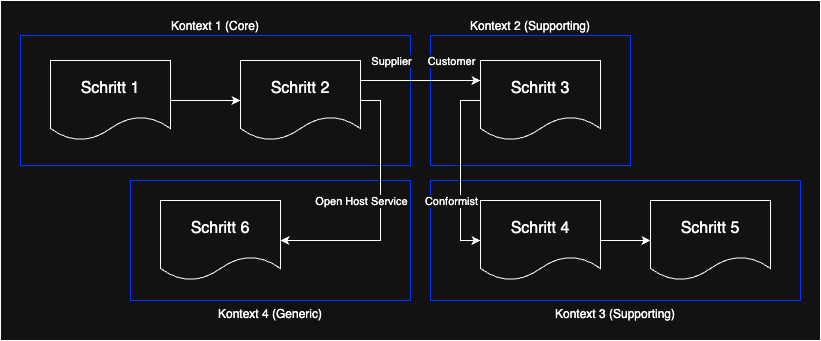

The diagram above was exported from draw.io. Its source (the exported page's mxGraphModel, read from the mxfile embedded in the PNG):
<mxGraphModel dx="1410" dy="774" grid="1" gridSize="10" guides="1" tooltips="1" connect="1" arrows="1" fold="1" page="1" pageScale="1" pageWidth="827" pageHeight="1169" math="0" shadow="0">
  <root>
    <mxCell id="0" />
    <mxCell id="1" parent="0" />
    <mxCell id="1rDfN-xpGvz_36lZ1kMs-1" value="" style="rounded=0;whiteSpace=wrap;html=1;" vertex="1" parent="1">
      <mxGeometry y="340" width="820" height="340" as="geometry" />
    </mxCell>
    <mxCell id="7fS5oWLQzM0IxhjuAHD0-30" value="Kontext 4 (Generic)" style="rounded=0;whiteSpace=wrap;html=1;labelPosition=center;verticalLabelPosition=bottom;align=center;verticalAlign=top;strokeColor=light-dark(#000000,#0433FF);" parent="1" vertex="1">
      <mxGeometry x="130" y="520" width="280" height="120" as="geometry" />
    </mxCell>
    <mxCell id="7fS5oWLQzM0IxhjuAHD0-29" value="Kontext 3 (Supporting)" style="rounded=0;whiteSpace=wrap;html=1;labelPosition=center;verticalLabelPosition=bottom;align=center;verticalAlign=top;strokeColor=light-dark(#000000,#0433FF);" parent="1" vertex="1">
      <mxGeometry x="430" y="520" width="370" height="120" as="geometry" />
    </mxCell>
    <mxCell id="7fS5oWLQzM0IxhjuAHD0-28" value="Kontext 2 (Supporting)" style="rounded=0;whiteSpace=wrap;html=1;labelPosition=center;verticalLabelPosition=top;align=center;verticalAlign=bottom;strokeColor=light-dark(#000000,#0433FF);" parent="1" vertex="1">
      <mxGeometry x="430" y="375" width="200" height="130" as="geometry" />
    </mxCell>
    <mxCell id="eQGWegekin0o1_Gf9wDu-13" value="Kontext 1 (Core)" style="rounded=0;whiteSpace=wrap;html=1;labelPosition=center;verticalLabelPosition=top;align=center;verticalAlign=bottom;strokeColor=light-dark(#000000,#0433FF);" parent="1" vertex="1">
      <mxGeometry x="20" y="375" width="390" height="130" as="geometry" />
    </mxCell>
    <mxCell id="7fS5oWLQzM0IxhjuAHD0-17" style="edgeStyle=orthogonalEdgeStyle;rounded=0;orthogonalLoop=1;jettySize=auto;html=1;exitX=1;exitY=0.5;exitDx=0;exitDy=0;entryX=0;entryY=0.5;entryDx=0;entryDy=0;" parent="1" source="7fS5oWLQzM0IxhjuAHD0-18" target="7fS5oWLQzM0IxhjuAHD0-22" edge="1">
      <mxGeometry relative="1" as="geometry" />
    </mxCell>
    <mxCell id="7fS5oWLQzM0IxhjuAHD0-18" value="Schritt 1" style="shape=document;whiteSpace=wrap;html=1;boundedLbl=1;fontSize=16;" parent="1" vertex="1">
      <mxGeometry x="50" y="400" width="120" height="80" as="geometry" />
    </mxCell>
    <mxCell id="7fS5oWLQzM0IxhjuAHD0-19" style="edgeStyle=orthogonalEdgeStyle;rounded=0;orthogonalLoop=1;jettySize=auto;html=1;exitX=1;exitY=0.25;exitDx=0;exitDy=0;entryX=0;entryY=0.25;entryDx=0;entryDy=0;" parent="1" source="7fS5oWLQzM0IxhjuAHD0-22" target="7fS5oWLQzM0IxhjuAHD0-23" edge="1">
      <mxGeometry relative="1" as="geometry" />
    </mxCell>
    <mxCell id="wYqAE9kgNwy14ZpDtIfz-1" value="Supplier" style="edgeLabel;html=1;align=center;verticalAlign=middle;resizable=0;points=[];" parent="7fS5oWLQzM0IxhjuAHD0-19" vertex="1" connectable="0">
      <mxGeometry x="-0.6833" y="2" relative="1" as="geometry">
        <mxPoint x="11" y="-18" as="offset" />
      </mxGeometry>
    </mxCell>
    <mxCell id="wYqAE9kgNwy14ZpDtIfz-2" value="Customer" style="edgeLabel;html=1;align=center;verticalAlign=middle;resizable=0;points=[];" parent="7fS5oWLQzM0IxhjuAHD0-19" vertex="1" connectable="0">
      <mxGeometry x="0.4667" y="-2" relative="1" as="geometry">
        <mxPoint x="2" y="-22" as="offset" />
      </mxGeometry>
    </mxCell>
    <mxCell id="7fS5oWLQzM0IxhjuAHD0-21" style="edgeStyle=orthogonalEdgeStyle;rounded=0;orthogonalLoop=1;jettySize=auto;html=1;exitX=1;exitY=0.5;exitDx=0;exitDy=0;entryX=1;entryY=0.5;entryDx=0;entryDy=0;" parent="1" source="7fS5oWLQzM0IxhjuAHD0-22" target="7fS5oWLQzM0IxhjuAHD0-26" edge="1">
      <mxGeometry relative="1" as="geometry" />
    </mxCell>
    <mxCell id="wYqAE9kgNwy14ZpDtIfz-4" value="Open Host Service" style="edgeLabel;html=1;align=center;verticalAlign=middle;resizable=0;points=[];" parent="7fS5oWLQzM0IxhjuAHD0-21" vertex="1" connectable="0">
      <mxGeometry x="-0.0615" y="-2" relative="1" as="geometry">
        <mxPoint x="-18" y="-2" as="offset" />
      </mxGeometry>
    </mxCell>
    <mxCell id="7fS5oWLQzM0IxhjuAHD0-22" value="Schritt 2" style="shape=document;whiteSpace=wrap;html=1;boundedLbl=1;fontSize=16;" parent="1" vertex="1">
      <mxGeometry x="240" y="400" width="120" height="80" as="geometry" />
    </mxCell>
    <mxCell id="7fS5oWLQzM0IxhjuAHD0-72" style="edgeStyle=orthogonalEdgeStyle;rounded=0;orthogonalLoop=1;jettySize=auto;html=1;exitX=0;exitY=0.5;exitDx=0;exitDy=0;entryX=0;entryY=0.5;entryDx=0;entryDy=0;" parent="1" source="7fS5oWLQzM0IxhjuAHD0-23" target="7fS5oWLQzM0IxhjuAHD0-25" edge="1">
      <mxGeometry relative="1" as="geometry">
        <Array as="points">
          <mxPoint x="460" y="440" />
          <mxPoint x="460" y="580" />
        </Array>
      </mxGeometry>
    </mxCell>
    <mxCell id="wYqAE9kgNwy14ZpDtIfz-3" value="Conformist" style="edgeLabel;html=1;align=center;verticalAlign=middle;resizable=0;points=[];" parent="7fS5oWLQzM0IxhjuAHD0-72" vertex="1" connectable="0">
      <mxGeometry x="-0.2444" y="1" relative="1" as="geometry">
        <mxPoint x="-11" y="52" as="offset" />
      </mxGeometry>
    </mxCell>
    <mxCell id="7fS5oWLQzM0IxhjuAHD0-23" value="Schritt 3" style="shape=document;whiteSpace=wrap;html=1;boundedLbl=1;fontSize=16;" parent="1" vertex="1">
      <mxGeometry x="480" y="400" width="120" height="80" as="geometry" />
    </mxCell>
    <mxCell id="7fS5oWLQzM0IxhjuAHD0-24" style="edgeStyle=orthogonalEdgeStyle;rounded=0;orthogonalLoop=1;jettySize=auto;html=1;exitX=1;exitY=0.5;exitDx=0;exitDy=0;entryX=0;entryY=0.5;entryDx=0;entryDy=0;" parent="1" source="7fS5oWLQzM0IxhjuAHD0-25" target="7fS5oWLQzM0IxhjuAHD0-27" edge="1">
      <mxGeometry relative="1" as="geometry" />
    </mxCell>
    <mxCell id="7fS5oWLQzM0IxhjuAHD0-25" value="Schritt 4" style="shape=document;whiteSpace=wrap;html=1;boundedLbl=1;fontSize=16;" parent="1" vertex="1">
      <mxGeometry x="480" y="540" width="120" height="80" as="geometry" />
    </mxCell>
    <mxCell id="7fS5oWLQzM0IxhjuAHD0-26" value="Schritt 6" style="shape=document;whiteSpace=wrap;html=1;boundedLbl=1;fontSize=16;" parent="1" vertex="1">
      <mxGeometry x="160" y="540" width="120" height="80" as="geometry" />
    </mxCell>
    <mxCell id="7fS5oWLQzM0IxhjuAHD0-27" value="Schritt 5" style="shape=document;whiteSpace=wrap;html=1;boundedLbl=1;fontSize=16;" parent="1" vertex="1">
      <mxGeometry x="650" y="540" width="120" height="80" as="geometry" />
    </mxCell>
  </root>
</mxGraphModel>